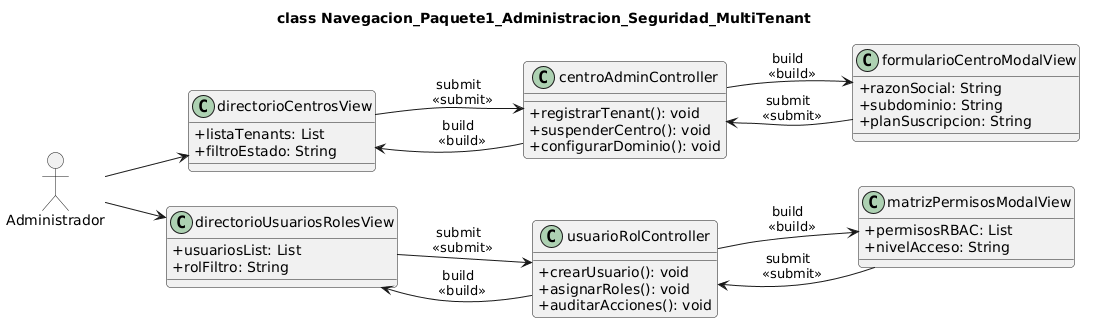

The diagram above was rendered by PlantUML. Its source (embedded in the PNG):
@startuml
allowmixing
skinparam classAttributeIconSize 0
skinparam backgroundColor #FFFFFF
skinparam roundcorner 8
skinparam defaultFontName Arial
left to right direction

title class Navegacion_Paquete1_Administracion_Seguridad_MultiTenant

actor "Administrador" as admin

class "directorioCentrosView" as CentrosView {
  + listaTenants: List
  + filtroEstado: String
}

class "centroAdminController" as CentroCtrl {
  + registrarTenant(): void
  + suspenderCentro(): void
  + configurarDominio(): void
}

class "formularioCentroModalView" as FormCentroView {
  + razonSocial: String
  + subdominio: String
  + planSuscripcion: String
}

class "directorioUsuariosRolesView" as UsuariosView {
  + usuariosList: List
  + rolFiltro: String
}

class "usuarioRolController" as UsuarioCtrl {
  + crearUsuario(): void
  + asignarRoles(): void
  + auditarAcciones(): void
}

class "matrizPermisosModalView" as PermisosModalView {
  + permisosRBAC: List
  + nivelAcceso: String
}

admin --> CentrosView
CentrosView --> CentroCtrl : submit \n <<submit>>
CentroCtrl --> FormCentroView : build \n <<build>>
FormCentroView --> CentroCtrl : submit \n <<submit>>
CentroCtrl --> CentrosView : build \n <<build>>

admin --> UsuariosView
UsuariosView --> UsuarioCtrl : submit \n <<submit>>
UsuarioCtrl --> PermisosModalView : build \n <<build>>
PermisosModalView --> UsuarioCtrl : submit \n <<submit>>
UsuarioCtrl --> UsuariosView : build \n <<build>>
@enduml